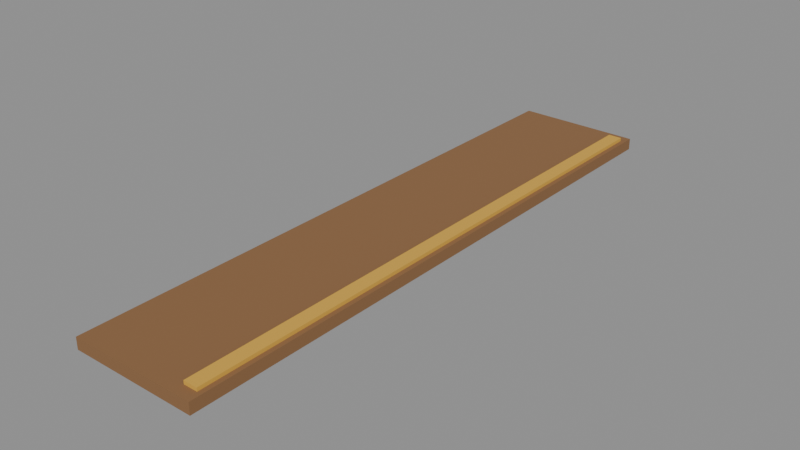 # Source: sill-out.blend  (saved by Blender 5.3.31; exported with 4.5.12 LTS)
import bpy
from mathutils import Matrix  # noqa: F401  (used for matrix-valued properties, if any)

bpy.ops.wm.read_factory_settings(use_empty=True)
scene = bpy.context.scene
scene.name = 'Scene'

# ---- materials (node trees are filled in below, after node groups)
mat_8a6440 = bpy.data.materials.new('#8a6440')
mat_8a6440.use_backface_culling = True
mat_8a6440.diffuse_color = (0.2542, 0.1274, 0.05127, 1.0)
mat_d8a840 = bpy.data.materials.new('#d8a840')
mat_d8a840.use_backface_culling = True
mat_d8a840.diffuse_color = (0.6867, 0.3916, 0.05127, 1.0)

# ---- material node trees
mat_8a6440.use_nodes = True; mat_8a6440.node_tree.nodes.clear()
_N = mat_8a6440.node_tree.nodes; _L = mat_8a6440.node_tree.links
n0 = _N.new('ShaderNodeBsdfPrincipled'); n0.name = 'Principled BSDF'; n0.location = (-200, 100)
n0.inputs[0].default_value = (0.2542, 0.1274, 0.05127, 1.0)
n0.inputs[2].default_value = 0.9
n0.inputs[10].default_value = 0.005
n1 = _N.new('ShaderNodeOutputMaterial'); n1.name = 'Material Output'; n1.location = (200, 100)
_L.new(n0.outputs[0], n1.inputs[0])
n1.is_active_output = True
mat_d8a840.use_nodes = True; mat_d8a840.node_tree.nodes.clear()
_N = mat_d8a840.node_tree.nodes; _L = mat_d8a840.node_tree.links
n0 = _N.new('ShaderNodeBsdfPrincipled'); n0.name = 'Principled BSDF'; n0.location = (-200, 100)
n0.inputs[0].default_value = (0.6867, 0.3916, 0.05127, 1.0)
n0.inputs[2].default_value = 0.9
n0.inputs[10].default_value = 0.005
n1 = _N.new('ShaderNodeOutputMaterial'); n1.name = 'Material Output'; n1.location = (200, 100)
_L.new(n0.outputs[0], n1.inputs[0])
n1.is_active_output = True

# ---- meshes
me_8a6440 = bpy.data.meshes.new('#8a6440')
me_8a6440.from_pydata([(0.0, 1.3, -0.05), (0.0, -1.3, -0.05), (0.0, 1.3, 0.0), (0.0, -1.3, 0.0), (0.55, 1.3, -0.05), (0.55, -1.3, -0.05), (0.55, 1.3, 0.0), (0.55, -1.3, 0.0)], [], [(0, 1, 3, 2), (2, 3, 7, 6), (6, 7, 5, 4), (4, 5, 1, 0), (2, 6, 4, 0), (7, 3, 1, 5)])
me_8a6440.materials.append(mat_8a6440)
me_8a6440.update()
me_d8a840_noshadow = bpy.data.meshes.new('#d8a840_noshadow')
me_d8a840_noshadow.from_pydata([(0.47, 1.25, -0.045), (0.47, -1.25, -0.045), (0.47, 1.25, 0.015), (0.47, -1.25, 0.015), (0.53, 1.25, -0.045), (0.53, -1.25, -0.045), (0.53, 1.25, 0.015), (0.53, -1.25, 0.015)], [], [(0, 1, 3, 2), (2, 3, 7, 6), (6, 7, 5, 4), (4, 5, 1, 0), (2, 6, 4, 0), (7, 3, 1, 5)])
me_d8a840_noshadow.materials.append(mat_d8a840)
me_d8a840_noshadow.update()

# ---- objects
ob_8a6440 = bpy.data.objects.new('#8a6440', me_8a6440)
ob_d8a840_noshadow = bpy.data.objects.new('#d8a840_noshadow', me_d8a840_noshadow)

# ---- transforms, parenting, visibility, modifiers, constraints
ob_8a6440.location = (0.0, 0.0, 0.0)
ob_d8a840_noshadow.location = (0.0, 0.0, 0.0)

# ---- collection membership
scene.collection.objects.link(ob_8a6440)
scene.collection.objects.link(ob_d8a840_noshadow)

# ---- scene / render settings (as saved in the file)
scene.frame_start = 1; scene.frame_end = 250; scene.frame_set(1)
scene.render.engine = 'BLENDER_EEVEE_NEXT'
scene.render.bake_bias = 0.0
scene.render.bake_samples = 0
scene.render.compositor_device = 'GPU'
scene.eevee.use_volume_custom_range = False
scene.eevee.fast_gi_thickness_near = 0.1
scene.eevee.fast_gi_thickness_far = 0.0
scene.eevee.ray_tracing_options.screen_trace_thickness = 0.1
bpy.context.view_layer.update()

# ---- added for rendering (the .blend has no active camera and no usable light): camera, sun + grey world if the file has none
cam_auto = bpy.data.cameras.new('AutoCamera')
cam_auto.lens = 50.0
cam_auto.sensor_width = 36.0
cam_auto.clip_end = 1000.0
ob_auto_camera = bpy.data.objects.new('AutoCamera', cam_auto)
scene.collection.objects.link(ob_auto_camera)
ob_auto_camera.location = (2.73455, -2.95146, 1.95014)
ob_auto_camera.rotation_euler = (1.09748, -7.21219e-08, 0.694738)
scene.camera = ob_auto_camera
light_auto_sun = bpy.data.lights.new('AutoSun', 'SUN')
light_auto_sun.energy = 3.0
light_auto_sun.angle = 0.0523599
ob_auto_sun = bpy.data.objects.new('AutoSun', light_auto_sun)
scene.collection.objects.link(ob_auto_sun)
ob_auto_sun.rotation_euler = (0.872665, 0.174533, 0.523599)
if scene.world is None:
    world_auto = bpy.data.worlds.new('AutoWorld')
    world_auto.color = (0.3, 0.3, 0.3)
    scene.world = world_auto
bpy.context.view_layer.update()
